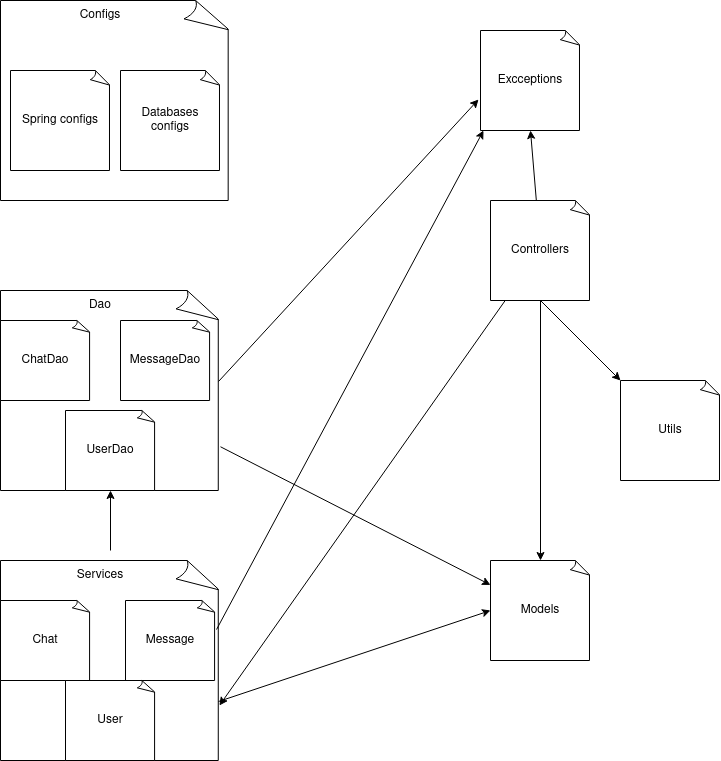

The diagram above was exported from draw.io. Its source (the exported page's mxGraphModel, read from the mxfile embedded in the PNG):
<mxGraphModel dx="1822" dy="1037" grid="1" gridSize="10" guides="1" tooltips="1" connect="1" arrows="1" fold="1" page="1" pageScale="1" pageWidth="850" pageHeight="1100" math="0" shadow="0">
  <root>
    <mxCell id="0" />
    <mxCell id="1" parent="0" />
    <mxCell id="gBo-Ww3pdiOLxeCSEJkI-3" value="" style="whiteSpace=wrap;html=1;shape=mxgraph.basic.document" vertex="1" parent="1">
      <mxGeometry x="120" y="30" width="230" height="200" as="geometry" />
    </mxCell>
    <mxCell id="gBo-Ww3pdiOLxeCSEJkI-4" value="Configs" style="text;html=1;strokeColor=none;fillColor=none;align=center;verticalAlign=middle;whiteSpace=wrap;rounded=0;" vertex="1" parent="1">
      <mxGeometry x="190" y="30" width="60" height="30" as="geometry" />
    </mxCell>
    <mxCell id="gBo-Ww3pdiOLxeCSEJkI-5" value="Spring configs" style="whiteSpace=wrap;html=1;shape=mxgraph.basic.document" vertex="1" parent="1">
      <mxGeometry x="130" y="100" width="100" height="100" as="geometry" />
    </mxCell>
    <mxCell id="gBo-Ww3pdiOLxeCSEJkI-6" value="Databases configs" style="whiteSpace=wrap;html=1;shape=mxgraph.basic.document" vertex="1" parent="1">
      <mxGeometry x="240" y="100" width="100" height="100" as="geometry" />
    </mxCell>
    <mxCell id="gBo-Ww3pdiOLxeCSEJkI-8" value="" style="whiteSpace=wrap;html=1;shape=mxgraph.basic.document" vertex="1" parent="1">
      <mxGeometry x="120" y="320" width="220" height="200" as="geometry" />
    </mxCell>
    <mxCell id="gBo-Ww3pdiOLxeCSEJkI-9" value="Dao" style="text;html=1;strokeColor=none;fillColor=none;align=center;verticalAlign=middle;whiteSpace=wrap;rounded=0;" vertex="1" parent="1">
      <mxGeometry x="190" y="320" width="60" height="30" as="geometry" />
    </mxCell>
    <mxCell id="gBo-Ww3pdiOLxeCSEJkI-10" value="ChatDao" style="whiteSpace=wrap;html=1;shape=mxgraph.basic.document" vertex="1" parent="1">
      <mxGeometry x="120" y="350" width="90" height="80" as="geometry" />
    </mxCell>
    <mxCell id="gBo-Ww3pdiOLxeCSEJkI-11" value="MessageDao" style="whiteSpace=wrap;html=1;shape=mxgraph.basic.document" vertex="1" parent="1">
      <mxGeometry x="240" y="350" width="90" height="80" as="geometry" />
    </mxCell>
    <mxCell id="gBo-Ww3pdiOLxeCSEJkI-12" value="UserDao" style="whiteSpace=wrap;html=1;shape=mxgraph.basic.document" vertex="1" parent="1">
      <mxGeometry x="185" y="440" width="90" height="80" as="geometry" />
    </mxCell>
    <mxCell id="gBo-Ww3pdiOLxeCSEJkI-13" value="Excceptions" style="whiteSpace=wrap;html=1;shape=mxgraph.basic.document" vertex="1" parent="1">
      <mxGeometry x="600" y="60" width="100" height="100" as="geometry" />
    </mxCell>
    <mxCell id="gBo-Ww3pdiOLxeCSEJkI-14" value="Controllers" style="whiteSpace=wrap;html=1;shape=mxgraph.basic.document" vertex="1" parent="1">
      <mxGeometry x="610" y="230" width="100" height="100" as="geometry" />
    </mxCell>
    <mxCell id="gBo-Ww3pdiOLxeCSEJkI-15" value="Models" style="whiteSpace=wrap;html=1;shape=mxgraph.basic.document" vertex="1" parent="1">
      <mxGeometry x="610" y="590" width="100" height="100" as="geometry" />
    </mxCell>
    <mxCell id="gBo-Ww3pdiOLxeCSEJkI-16" value="" style="whiteSpace=wrap;html=1;shape=mxgraph.basic.document" vertex="1" parent="1">
      <mxGeometry x="120" y="590" width="220" height="200" as="geometry" />
    </mxCell>
    <mxCell id="gBo-Ww3pdiOLxeCSEJkI-17" value="Services" style="text;html=1;strokeColor=none;fillColor=none;align=center;verticalAlign=middle;whiteSpace=wrap;rounded=0;" vertex="1" parent="1">
      <mxGeometry x="190" y="590" width="60" height="30" as="geometry" />
    </mxCell>
    <mxCell id="gBo-Ww3pdiOLxeCSEJkI-19" value="Chat" style="whiteSpace=wrap;html=1;shape=mxgraph.basic.document" vertex="1" parent="1">
      <mxGeometry x="120" y="630" width="90" height="80" as="geometry" />
    </mxCell>
    <mxCell id="gBo-Ww3pdiOLxeCSEJkI-20" value="Message" style="whiteSpace=wrap;html=1;shape=mxgraph.basic.document" vertex="1" parent="1">
      <mxGeometry x="245" y="630" width="90" height="80" as="geometry" />
    </mxCell>
    <mxCell id="gBo-Ww3pdiOLxeCSEJkI-21" value="User" style="whiteSpace=wrap;html=1;shape=mxgraph.basic.document" vertex="1" parent="1">
      <mxGeometry x="185" y="710" width="90" height="80" as="geometry" />
    </mxCell>
    <mxCell id="gBo-Ww3pdiOLxeCSEJkI-22" value="Utils" style="whiteSpace=wrap;html=1;shape=mxgraph.basic.document" vertex="1" parent="1">
      <mxGeometry x="740" y="410" width="100" height="100" as="geometry" />
    </mxCell>
    <mxCell id="gBo-Ww3pdiOLxeCSEJkI-26" value="" style="endArrow=classic;html=1;rounded=0;entryX=0.995;entryY=0.725;entryDx=0;entryDy=0;entryPerimeter=0;" edge="1" parent="1" source="gBo-Ww3pdiOLxeCSEJkI-14" target="gBo-Ww3pdiOLxeCSEJkI-16">
      <mxGeometry width="50" height="50" relative="1" as="geometry">
        <mxPoint x="480" y="480" as="sourcePoint" />
        <mxPoint x="530" y="430" as="targetPoint" />
      </mxGeometry>
    </mxCell>
    <mxCell id="gBo-Ww3pdiOLxeCSEJkI-29" value="" style="endArrow=classic;html=1;rounded=0;" edge="1" parent="1" source="gBo-Ww3pdiOLxeCSEJkI-8" target="gBo-Ww3pdiOLxeCSEJkI-15">
      <mxGeometry width="50" height="50" relative="1" as="geometry">
        <mxPoint x="430" y="490" as="sourcePoint" />
        <mxPoint x="520" y="620" as="targetPoint" />
      </mxGeometry>
    </mxCell>
    <mxCell id="gBo-Ww3pdiOLxeCSEJkI-30" value="" style="endArrow=classic;html=1;rounded=0;" edge="1" parent="1" target="gBo-Ww3pdiOLxeCSEJkI-12">
      <mxGeometry width="50" height="50" relative="1" as="geometry">
        <mxPoint x="230" y="580" as="sourcePoint" />
        <mxPoint x="410" y="550" as="targetPoint" />
      </mxGeometry>
    </mxCell>
    <mxCell id="gBo-Ww3pdiOLxeCSEJkI-31" value="" style="endArrow=classic;html=1;rounded=0;exitX=0.5;exitY=1;exitDx=0;exitDy=0;exitPerimeter=0;" edge="1" parent="1" source="gBo-Ww3pdiOLxeCSEJkI-14" target="gBo-Ww3pdiOLxeCSEJkI-22">
      <mxGeometry width="50" height="50" relative="1" as="geometry">
        <mxPoint x="650" y="400" as="sourcePoint" />
        <mxPoint x="720" y="380" as="targetPoint" />
      </mxGeometry>
    </mxCell>
    <mxCell id="gBo-Ww3pdiOLxeCSEJkI-32" value="" style="endArrow=classic;html=1;rounded=0;exitX=0.982;exitY=0.345;exitDx=0;exitDy=0;exitPerimeter=0;entryX=0.03;entryY=1;entryDx=0;entryDy=0;entryPerimeter=0;" edge="1" parent="1" source="gBo-Ww3pdiOLxeCSEJkI-16" target="gBo-Ww3pdiOLxeCSEJkI-13">
      <mxGeometry width="50" height="50" relative="1" as="geometry">
        <mxPoint x="480" y="320" as="sourcePoint" />
        <mxPoint x="410" y="450" as="targetPoint" />
      </mxGeometry>
    </mxCell>
    <mxCell id="gBo-Ww3pdiOLxeCSEJkI-33" value="" style="endArrow=classic;html=1;rounded=0;exitX=0.991;exitY=0.455;exitDx=0;exitDy=0;exitPerimeter=0;entryX=-0.02;entryY=0.69;entryDx=0;entryDy=0;entryPerimeter=0;" edge="1" parent="1" source="gBo-Ww3pdiOLxeCSEJkI-8" target="gBo-Ww3pdiOLxeCSEJkI-13">
      <mxGeometry width="50" height="50" relative="1" as="geometry">
        <mxPoint x="430" y="260" as="sourcePoint" />
        <mxPoint x="420" y="270" as="targetPoint" />
      </mxGeometry>
    </mxCell>
    <mxCell id="gBo-Ww3pdiOLxeCSEJkI-34" value="" style="endArrow=classic;html=1;rounded=0;entryX=0.5;entryY=1;entryDx=0;entryDy=0;entryPerimeter=0;" edge="1" parent="1" source="gBo-Ww3pdiOLxeCSEJkI-14" target="gBo-Ww3pdiOLxeCSEJkI-13">
      <mxGeometry width="50" height="50" relative="1" as="geometry">
        <mxPoint x="680" y="230" as="sourcePoint" />
        <mxPoint x="700" y="190" as="targetPoint" />
      </mxGeometry>
    </mxCell>
    <mxCell id="gBo-Ww3pdiOLxeCSEJkI-35" value="" style="endArrow=classic;html=1;rounded=0;entryX=0.5;entryY=0;entryDx=0;entryDy=0;entryPerimeter=0;" edge="1" parent="1" source="gBo-Ww3pdiOLxeCSEJkI-14" target="gBo-Ww3pdiOLxeCSEJkI-15">
      <mxGeometry width="50" height="50" relative="1" as="geometry">
        <mxPoint x="670" y="510" as="sourcePoint" />
        <mxPoint x="720" y="460" as="targetPoint" />
      </mxGeometry>
    </mxCell>
    <mxCell id="gBo-Ww3pdiOLxeCSEJkI-36" value="" style="endArrow=classic;html=1;rounded=0;exitX=0.991;exitY=0.705;exitDx=0;exitDy=0;exitPerimeter=0;entryX=0;entryY=0.5;entryDx=0;entryDy=0;entryPerimeter=0;" edge="1" parent="1" source="gBo-Ww3pdiOLxeCSEJkI-16" target="gBo-Ww3pdiOLxeCSEJkI-15">
      <mxGeometry width="50" height="50" relative="1" as="geometry">
        <mxPoint x="470" y="760" as="sourcePoint" />
        <mxPoint x="520" y="710" as="targetPoint" />
      </mxGeometry>
    </mxCell>
  </root>
</mxGraphModel>